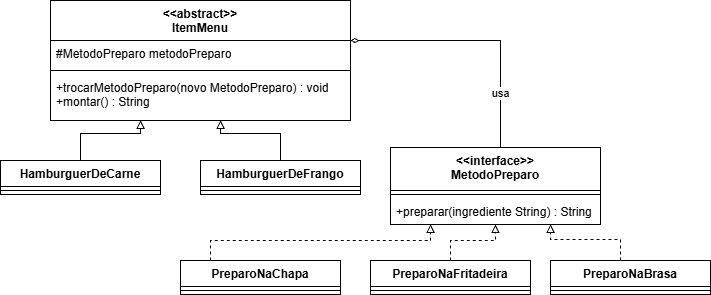

The diagram above was exported from draw.io. Its source (the exported page's mxGraphModel, read from the mxfile embedded in the PNG):
<mxGraphModel dx="947" dy="789" grid="1" gridSize="10" guides="1" tooltips="1" connect="1" arrows="1" fold="1" page="1" pageScale="1" pageWidth="827" pageHeight="1169" math="0" shadow="0">
  <root>
    <mxCell id="0" />
    <mxCell id="1" parent="0" />
    <mxCell id="oFA7RwWMC17g4u2oYw2n-1" parent="1" style="swimlane;fontStyle=1;align=center;verticalAlign=top;childLayout=stackLayout;horizontal=1;startSize=40;horizontalStack=0;resizeParent=1;resizeParentMax=0;resizeLast=0;collapsible=1;marginBottom=0;whiteSpace=wrap;html=1;" value="&amp;lt;&amp;lt;abstract&amp;gt;&amp;gt;&lt;div&gt;ItemMenu&lt;/div&gt;" vertex="1">
      <mxGeometry height="120" width="300" x="150" y="50" as="geometry" />
    </mxCell>
    <mxCell id="oFA7RwWMC17g4u2oYw2n-2" parent="oFA7RwWMC17g4u2oYw2n-1" style="text;strokeColor=none;fillColor=none;align=left;verticalAlign=top;spacingLeft=4;spacingRight=4;overflow=hidden;rotatable=0;points=[[0,0.5],[1,0.5]];portConstraint=eastwest;whiteSpace=wrap;html=1;" value="#MetodoPreparo metodoPreparo" vertex="1">
      <mxGeometry height="26" width="300" y="40" as="geometry" />
    </mxCell>
    <mxCell id="oFA7RwWMC17g4u2oYw2n-3" parent="oFA7RwWMC17g4u2oYw2n-1" style="line;strokeWidth=1;fillColor=none;align=left;verticalAlign=middle;spacingTop=-1;spacingLeft=3;spacingRight=3;rotatable=0;labelPosition=right;points=[];portConstraint=eastwest;strokeColor=inherit;" value="" vertex="1">
      <mxGeometry height="8" width="300" y="66" as="geometry" />
    </mxCell>
    <mxCell id="oFA7RwWMC17g4u2oYw2n-4" parent="oFA7RwWMC17g4u2oYw2n-1" style="text;strokeColor=none;fillColor=none;align=left;verticalAlign=top;spacingLeft=4;spacingRight=4;overflow=hidden;rotatable=0;points=[[0,0.5],[1,0.5]];portConstraint=eastwest;whiteSpace=wrap;html=1;" value="+trocarMetodoPreparo(novo MetodoPreparo) : void&lt;div&gt;+montar() : String&lt;/div&gt;" vertex="1">
      <mxGeometry height="46" width="300" y="74" as="geometry" />
    </mxCell>
    <mxCell id="oFA7RwWMC17g4u2oYw2n-42" edge="1" parent="1" source="oFA7RwWMC17g4u2oYw2n-5" style="edgeStyle=orthogonalEdgeStyle;rounded=0;orthogonalLoop=1;jettySize=auto;html=1;endArrow=block;endFill=0;" target="oFA7RwWMC17g4u2oYw2n-1">
      <mxGeometry relative="1" as="geometry">
        <Array as="points">
          <mxPoint x="180" y="183" />
          <mxPoint x="240" y="183" />
        </Array>
      </mxGeometry>
    </mxCell>
    <mxCell id="oFA7RwWMC17g4u2oYw2n-5" parent="1" style="swimlane;fontStyle=1;align=center;verticalAlign=top;childLayout=stackLayout;horizontal=1;startSize=26;horizontalStack=0;resizeParent=1;resizeParentMax=0;resizeLast=0;collapsible=1;marginBottom=0;whiteSpace=wrap;html=1;" value="HamburguerDeCarne" vertex="1">
      <mxGeometry height="34" width="160" x="100" y="210" as="geometry" />
    </mxCell>
    <mxCell id="oFA7RwWMC17g4u2oYw2n-7" parent="oFA7RwWMC17g4u2oYw2n-5" style="line;strokeWidth=1;fillColor=none;align=left;verticalAlign=middle;spacingTop=-1;spacingLeft=3;spacingRight=3;rotatable=0;labelPosition=right;points=[];portConstraint=eastwest;strokeColor=inherit;" value="" vertex="1">
      <mxGeometry height="8" width="160" y="26" as="geometry" />
    </mxCell>
    <mxCell id="oFA7RwWMC17g4u2oYw2n-41" edge="1" parent="1" source="oFA7RwWMC17g4u2oYw2n-9" style="edgeStyle=orthogonalEdgeStyle;rounded=0;orthogonalLoop=1;jettySize=auto;html=1;endArrow=block;endFill=0;" target="oFA7RwWMC17g4u2oYw2n-1">
      <mxGeometry relative="1" as="geometry">
        <Array as="points">
          <mxPoint x="380" y="183" />
          <mxPoint x="320" y="183" />
        </Array>
      </mxGeometry>
    </mxCell>
    <mxCell id="oFA7RwWMC17g4u2oYw2n-9" parent="1" style="swimlane;fontStyle=1;align=center;verticalAlign=top;childLayout=stackLayout;horizontal=1;startSize=26;horizontalStack=0;resizeParent=1;resizeParentMax=0;resizeLast=0;collapsible=1;marginBottom=0;whiteSpace=wrap;html=1;" value="HamburguerDeFrango" vertex="1">
      <mxGeometry height="34" width="160" x="300" y="210" as="geometry" />
    </mxCell>
    <mxCell id="oFA7RwWMC17g4u2oYw2n-11" parent="oFA7RwWMC17g4u2oYw2n-9" style="line;strokeWidth=1;fillColor=none;align=left;verticalAlign=middle;spacingTop=-1;spacingLeft=3;spacingRight=3;rotatable=0;labelPosition=right;points=[];portConstraint=eastwest;strokeColor=inherit;" value="" vertex="1">
      <mxGeometry height="8" width="160" y="26" as="geometry" />
    </mxCell>
    <mxCell id="oFA7RwWMC17g4u2oYw2n-39" edge="1" parent="1" source="oFA7RwWMC17g4u2oYw2n-13" style="edgeStyle=orthogonalEdgeStyle;rounded=0;orthogonalLoop=1;jettySize=auto;html=1;endArrow=diamondThin;endFill=0;" target="oFA7RwWMC17g4u2oYw2n-1">
      <mxGeometry relative="1" as="geometry">
        <Array as="points">
          <mxPoint x="600" y="90" />
        </Array>
      </mxGeometry>
    </mxCell>
    <mxCell id="oFA7RwWMC17g4u2oYw2n-43" connectable="0" parent="oFA7RwWMC17g4u2oYw2n-39" style="edgeLabel;html=1;align=center;verticalAlign=middle;resizable=0;points=[];" value="usa" vertex="1">
      <mxGeometry relative="1" x="-0.5732" y="1" as="geometry">
        <mxPoint as="offset" />
      </mxGeometry>
    </mxCell>
    <mxCell id="oFA7RwWMC17g4u2oYw2n-13" parent="1" style="swimlane;fontStyle=1;align=center;verticalAlign=top;childLayout=stackLayout;horizontal=1;startSize=43;horizontalStack=0;resizeParent=1;resizeParentMax=0;resizeLast=0;collapsible=1;marginBottom=0;whiteSpace=wrap;html=1;" value="&amp;lt;&amp;lt;interface&amp;gt;&amp;gt;&lt;div&gt;MetodoPreparo&lt;/div&gt;" vertex="1">
      <mxGeometry height="77" width="210" x="490" y="197" as="geometry" />
    </mxCell>
    <mxCell id="oFA7RwWMC17g4u2oYw2n-15" parent="oFA7RwWMC17g4u2oYw2n-13" style="line;strokeWidth=1;fillColor=none;align=left;verticalAlign=middle;spacingTop=-1;spacingLeft=3;spacingRight=3;rotatable=0;labelPosition=right;points=[];portConstraint=eastwest;strokeColor=inherit;" value="" vertex="1">
      <mxGeometry height="8" width="210" y="43" as="geometry" />
    </mxCell>
    <mxCell id="oFA7RwWMC17g4u2oYw2n-16" parent="oFA7RwWMC17g4u2oYw2n-13" style="text;strokeColor=none;fillColor=none;align=left;verticalAlign=top;spacingLeft=4;spacingRight=4;overflow=hidden;rotatable=0;points=[[0,0.5],[1,0.5]];portConstraint=eastwest;whiteSpace=wrap;html=1;" value="+preparar(ingrediente String) : String" vertex="1">
      <mxGeometry height="26" width="210" y="51" as="geometry" />
    </mxCell>
    <mxCell id="oFA7RwWMC17g4u2oYw2n-38" edge="1" parent="1" source="oFA7RwWMC17g4u2oYw2n-17" style="edgeStyle=orthogonalEdgeStyle;rounded=0;orthogonalLoop=1;jettySize=auto;html=1;dashed=1;endArrow=block;endFill=0;" target="oFA7RwWMC17g4u2oYw2n-13">
      <mxGeometry relative="1" as="geometry">
        <Array as="points">
          <mxPoint x="310" y="290" />
          <mxPoint x="530" y="290" />
        </Array>
      </mxGeometry>
    </mxCell>
    <mxCell id="oFA7RwWMC17g4u2oYw2n-17" parent="1" style="swimlane;fontStyle=1;align=center;verticalAlign=top;childLayout=stackLayout;horizontal=1;startSize=26;horizontalStack=0;resizeParent=1;resizeParentMax=0;resizeLast=0;collapsible=1;marginBottom=0;whiteSpace=wrap;html=1;" value="PreparoNaChapa" vertex="1">
      <mxGeometry height="34" width="160" x="280" y="310" as="geometry" />
    </mxCell>
    <mxCell id="oFA7RwWMC17g4u2oYw2n-19" parent="oFA7RwWMC17g4u2oYw2n-17" style="line;strokeWidth=1;fillColor=none;align=left;verticalAlign=middle;spacingTop=-1;spacingLeft=3;spacingRight=3;rotatable=0;labelPosition=right;points=[];portConstraint=eastwest;strokeColor=inherit;" value="" vertex="1">
      <mxGeometry height="8" width="160" y="26" as="geometry" />
    </mxCell>
    <mxCell id="oFA7RwWMC17g4u2oYw2n-37" edge="1" parent="1" source="oFA7RwWMC17g4u2oYw2n-21" style="edgeStyle=orthogonalEdgeStyle;rounded=0;orthogonalLoop=1;jettySize=auto;html=1;dashed=1;endArrow=block;endFill=0;" target="oFA7RwWMC17g4u2oYw2n-13">
      <mxGeometry relative="1" as="geometry" />
    </mxCell>
    <mxCell id="oFA7RwWMC17g4u2oYw2n-21" parent="1" style="swimlane;fontStyle=1;align=center;verticalAlign=top;childLayout=stackLayout;horizontal=1;startSize=26;horizontalStack=0;resizeParent=1;resizeParentMax=0;resizeLast=0;collapsible=1;marginBottom=0;whiteSpace=wrap;html=1;" value="PreparoNaFritadeira" vertex="1">
      <mxGeometry height="34" width="160" x="470" y="310" as="geometry" />
    </mxCell>
    <mxCell id="oFA7RwWMC17g4u2oYw2n-23" parent="oFA7RwWMC17g4u2oYw2n-21" style="line;strokeWidth=1;fillColor=none;align=left;verticalAlign=middle;spacingTop=-1;spacingLeft=3;spacingRight=3;rotatable=0;labelPosition=right;points=[];portConstraint=eastwest;strokeColor=inherit;" value="" vertex="1">
      <mxGeometry height="8" width="160" y="26" as="geometry" />
    </mxCell>
    <mxCell id="oFA7RwWMC17g4u2oYw2n-36" edge="1" parent="1" source="oFA7RwWMC17g4u2oYw2n-29" style="edgeStyle=orthogonalEdgeStyle;rounded=0;orthogonalLoop=1;jettySize=auto;html=1;dashed=1;endArrow=block;endFill=0;" target="oFA7RwWMC17g4u2oYw2n-13">
      <mxGeometry relative="1" as="geometry">
        <Array as="points">
          <mxPoint x="720" y="289" />
          <mxPoint x="650" y="289" />
        </Array>
      </mxGeometry>
    </mxCell>
    <mxCell id="oFA7RwWMC17g4u2oYw2n-29" parent="1" style="swimlane;fontStyle=1;align=center;verticalAlign=top;childLayout=stackLayout;horizontal=1;startSize=26;horizontalStack=0;resizeParent=1;resizeParentMax=0;resizeLast=0;collapsible=1;marginBottom=0;whiteSpace=wrap;html=1;" value="PreparoNaBrasa" vertex="1">
      <mxGeometry height="34" width="160" x="650" y="310" as="geometry" />
    </mxCell>
    <mxCell id="oFA7RwWMC17g4u2oYw2n-31" parent="oFA7RwWMC17g4u2oYw2n-29" style="line;strokeWidth=1;fillColor=none;align=left;verticalAlign=middle;spacingTop=-1;spacingLeft=3;spacingRight=3;rotatable=0;labelPosition=right;points=[];portConstraint=eastwest;strokeColor=inherit;" value="" vertex="1">
      <mxGeometry height="8" width="160" y="26" as="geometry" />
    </mxCell>
  </root>
</mxGraphModel>